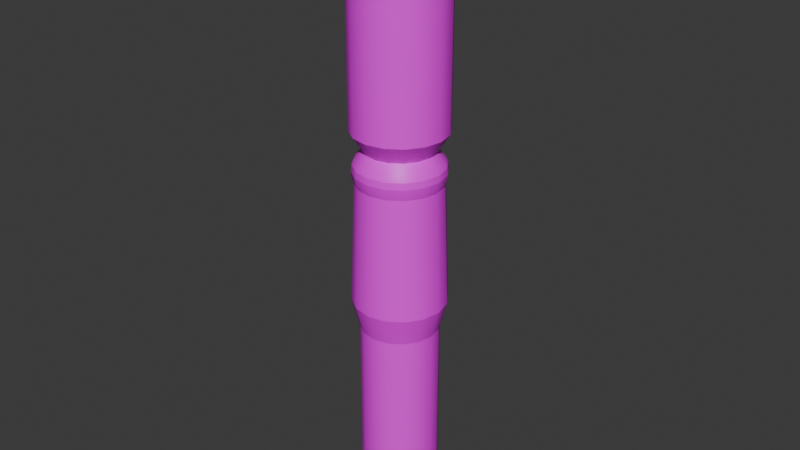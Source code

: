 # Source: Main.blend  (saved by Blender 5.2.44; exported with 4.5.12 LTS)
import bpy
from mathutils import Matrix  # noqa: F401  (used for matrix-valued properties, if any)

bpy.ops.wm.read_factory_settings(use_empty=True)
scene = bpy.context.scene
scene.name = 'Scene'

# ---- collections
col_collection = bpy.data.collections.new('Collection'); scene.collection.children.link(col_collection)

# ---- images (referenced by path relative to the original .blend; pixels are not part of the script)
import os
ASSET_DIR = os.environ.get("B2B_ASSET_DIR", "")  # directory of the original .blend (textures are referenced by path, not embedded)
HERE = os.path.dirname(os.path.abspath(__file__))  # packed textures are extracted next to this script under _unpacked/

def load_image(name, relpath, width, height, colorspace="sRGB"):
    """Load a texture the original file referenced (path relative to the .blend, or extracted next to this script)."""
    p = next((c for c in (os.path.join(HERE, relpath), os.path.join(ASSET_DIR, relpath)) if relpath and os.path.exists(c)), "")
    if p:
        img = bpy.data.images.load(p, check_existing=True)
        img.name = name
    else:  # same state as the original file: an image datablock whose file is absent (Cycles renders it pink)
        img = bpy.data.images.new(name, width, height)
        img.source = "FILE"
        img.filepath = "//" + (relpath or name)
    img.colorspace_settings.name = colorspace
    return img
img_tiki_tower_jpg_png = load_image('tiki_tower.jpg.png', 'tiki_tower.jpg.png', 1024, 1024, 'sRGB')

# ---- materials (node trees are filled in below, after node groups)
mat_material_001 = bpy.data.materials.new('Material.001')

# ---- node groups
ng_smooth_by_angle = bpy.data.node_groups.new('Smooth by Angle', 'GeometryNodeTree')
_s = ng_smooth_by_angle.interface.new_socket(name='Mesh', in_out='OUTPUT', socket_type='NodeSocketGeometry')
_s = ng_smooth_by_angle.interface.new_socket(name='Mesh', in_out='INPUT', socket_type='NodeSocketGeometry')
_s = ng_smooth_by_angle.interface.new_socket(name='Angle', in_out='INPUT', socket_type='NodeSocketFloat')
_s.subtype = 'ANGLE'
_s.default_value = 0.5236
_s.min_value = 0.0
_s.max_value = 3.142
_s.description = 'Maximum face angle for smooth edges'
_s = ng_smooth_by_angle.interface.new_socket(name='Ignore Sharpness', in_out='INPUT', socket_type='NodeSocketBool')
_s.force_non_field = True
ng_smooth_by_angle.is_modifier = True
_N = ng_smooth_by_angle.nodes; _L = ng_smooth_by_angle.links
n0 = _N.new('GeometryNodeSetShadeSmooth'); n0.name = 'Set Shade Smooth'; n0.location = (120, -80)
n0.domain = 'EDGE'
n1 = _N.new('GeometryNodeSetShadeSmooth'); n1.name = 'Set Shade Smooth.001'; n1.location = (300, -80)
n2 = _N.new('NodeGroupOutput'); n2.name = 'Group Output'; n2.location = (480, -80)
n3 = _N.new('GeometryNodeInputMeshEdgeAngle'); n3.name = 'Edge Angle'; n3.location = (-440, -240)
n4 = _N.new('NodeGroupInput'); n4.name = 'Group Input'; n4.location = (-80, -80)
n5 = _N.new('GeometryNodeInputEdgeSmooth'); n5.name = 'Is Edge Smooth'; n5.location = (-260, -120)
n6 = _N.new('GeometryNodeInputShadeSmooth'); n6.name = 'Is Shade Smooth'; n6.location = (-440, -397)
n7 = _N.new('FunctionNodeCompare'); n7.name = 'Compare'; n7.location = (-260, -260)
n7.operation = 'LESS_EQUAL'
n8 = _N.new('FunctionNodeBooleanMath'); n8.name = 'Boolean Math.001'; n8.location = (-80, -260)
n9 = _N.new('NodeGroupInput'); n9.name = 'Group Input.001'; n9.location = (-440, -329)
n10 = _N.new('NodeGroupInput'); n10.name = 'Group Input.002'; n10.location = (-259, -189)
n11 = _N.new('FunctionNodeBooleanMath'); n11.name = 'Boolean Math'; n11.location = (-80, -149)
n11.operation = 'OR'
n12 = _N.new('FunctionNodeBooleanMath'); n12.name = 'Boolean Math.002'; n12.location = (-260, -380)
n12.operation = 'OR'
n13 = _N.new('NodeGroupInput'); n13.name = 'Group Input.003'; n13.location = (-440, -460)
_L.new(n3.outputs[0], n7.inputs[0])
_L.new(n1.outputs[0], n2.inputs[0])
_L.new(n9.outputs[1], n7.inputs[1])
_L.new(n7.outputs[0], n8.inputs[0])
_L.new(n4.outputs[0], n0.inputs[0])
_L.new(n0.outputs[0], n1.inputs[0])
_L.new(n8.outputs[0], n0.inputs[2])
_L.new(n10.outputs[2], n11.inputs[1])
_L.new(n5.outputs[0], n11.inputs[0])
_L.new(n11.outputs[0], n0.inputs[1])
_L.new(n13.outputs[2], n12.inputs[1])
_L.new(n6.outputs[0], n12.inputs[0])
_L.new(n12.outputs[0], n8.inputs[1])
n2.is_active_output = True

# ---- material node trees
mat_material_001.use_nodes = True; mat_material_001.node_tree.nodes.clear()
_N = mat_material_001.node_tree.nodes; _L = mat_material_001.node_tree.links
n0 = _N.new('ShaderNodeBsdfPrincipled'); n0.name = 'Principled BSDF'; n0.location = (-200, 100)
n0.inputs[10].default_value = 0.005
n1 = _N.new('ShaderNodeOutputMaterial'); n1.name = 'Material Output'; n1.location = (200, 100)
n2 = _N.new('ShaderNodeTexImage'); n2.name = 'Image Texture'; n2.location = (-490, 80)
n2.image = img_tiki_tower_jpg_png
_L.new(n0.outputs[0], n1.inputs[0])
_L.new(n2.outputs[0], n0.inputs[0])
n1.is_active_output = True

# ---- world
world_world = bpy.data.worlds.new('World'); scene.world = world_world
world_world.use_nodes = True; world_world.node_tree.nodes.clear()
_N = world_world.node_tree.nodes; _L = world_world.node_tree.links
n0 = _N.new('ShaderNodeOutputWorld'); n0.name = 'World Output'; n0.location = (200, 100)
n1 = _N.new('ShaderNodeBackground'); n1.name = 'Background'; n1.location = (-200, 100)
n1.inputs[0].default_value = (0.05088, 0.05088, 0.05088, 1.0)
_L.new(n1.outputs[0], n0.inputs[0])
n0.is_active_output = True
world_world.color = (0.05088, 0.05088, 0.05088)
world_world.sun_shadow_jitter_overblur = 0.0

# ---- meshes
me_cylinder_001 = bpy.data.meshes.new('Cylinder.001')
me_cylinder_001.from_pydata([(0.0, 1.0, 2.279), (0.3827, 0.9239, 2.279), (0.7071, 0.7071, 2.279), (0.9239, 0.3827, 2.279), (1.0, 0.0, 2.279), (0.9239, -0.3827, 2.279), (0.7071, -0.7071, 2.279), (0.3827, -0.9239, 2.279), (0.0, -1.0, 2.279), (-0.3827, -0.9239, 2.279), (-0.7071, -0.7071, 2.279), (-0.9239, -0.3827, 2.279), (-1.0, 0.0, 2.279), (-0.9239, 0.3827, 2.279), (-0.7071, 0.7071, 2.279), (-0.3827, 0.9239, 2.279), (-9.82e-09, 1.313, 3.989), (0.5025, 1.213, 3.947), (0.9284, 0.9284, 3.868), (1.213, 0.5025, 3.813), (1.313, 4.935e-09, 3.807), (1.213, -0.5025, 3.813), (0.9284, -0.9284, 3.868), (0.5025, -1.213, 3.947), (-9.82e-09, -1.313, 3.989), (-0.5025, -1.213, 3.947), (-0.9284, -0.9284, 3.865), (-1.213, -0.5025, 3.812), (-1.313, 4.935e-09, 3.807), (-1.213, 0.5025, 3.812), (-0.9284, 0.9284, 3.865), (-0.5025, 1.213, 3.947), (0.9239, 0.3827, 3.633), (1.0, 0.0, 3.622), (-0.9239, -0.3827, 3.615), (-1.0, 0.0, 3.622), (0.9239, -0.3827, 3.633), (-0.9239, 0.3827, 3.615), (0.7071, -0.7071, 3.676), (-0.7071, 0.7071, 3.625), (0.3827, -0.9239, 3.67), (-0.3827, 0.9239, 3.649), (0.0, -1.0, 3.607), (0.0, 1.0, 3.618), (0.3827, 0.9239, 3.677), (-0.3827, -0.9239, 3.65), (0.7071, 0.7071, 3.676), (-0.7071, -0.7071, 3.627), (-9.82e-09, 0.0, 3.989), (-0.5025, 0.0, 3.947), (-0.9284, 0.0, 3.865), (-1.213, 5.96e-08, 3.812), (0.5025, 0.0, 3.947), (0.9284, 0.0, 3.868), (1.213, 0.0, 3.813)], [], [(33, 32, 19, 20), (35, 34, 27, 28), (36, 33, 20, 21), (37, 35, 28, 29), (38, 36, 21, 22), (39, 37, 29, 30), (40, 38, 22, 23), (41, 39, 30, 31), (42, 40, 23, 24), (44, 43, 16, 17), (43, 41, 31, 16), (45, 42, 24, 25), (46, 44, 17, 18), (47, 45, 25, 26), (32, 46, 18, 19), (34, 47, 26, 27), (11, 10, 47, 34), (3, 2, 46, 32), (10, 9, 45, 47), (2, 1, 44, 46), (9, 8, 42, 45), (0, 15, 41, 43), (1, 0, 43, 44), (8, 7, 40, 42), (15, 14, 39, 41), (7, 6, 38, 40), (14, 13, 37, 39), (6, 5, 36, 38), (13, 12, 35, 37), (5, 4, 33, 36), (12, 11, 34, 35), (4, 3, 32, 33), (48, 49, 25, 24), (49, 50, 26, 25), (50, 51, 27, 26), (48, 52, 17, 16), (52, 53, 18, 17), (53, 54, 19, 18), (22, 21, 54, 53), (23, 22, 53, 52), (24, 23, 52, 48), (30, 29, 51, 50), (31, 30, 50, 49), (16, 31, 49, 48), (27, 51, 29, 28), (19, 54, 21, 20)])
me_cylinder_001.polygons.foreach_set('use_smooth', [True] * 46)
_uv = me_cylinder_001.uv_layers.new(name='UVMap')
_uv.uv.foreach_set('vector', [0.5277, 0.9805, 0.5076, 0.9619, 0.5127, 1.0, 0.5332, 1.0, 0.0009382, 0.9805, 0.02099, 0.9619, 0.01589, 1.0, -0.004573, 1.0, 0.5076, 0.9619, 0.5277, 0.9805, 0.5332, 1.0, 0.5127, 1.0, 0.02099, 0.9619, 0.0009382, 0.9805, -0.004573, 1.0, 0.01589, 1.0, 0.4505, 0.9472, 0.5076, 0.9619, 0.5127, 1.0, 0.4544, 1.0, 0.07808, 0.9472, 0.02099, 0.9619, 0.01589, 1.0, 0.07418, 1.0, 0.3651, 0.9354, 0.4505, 0.9472, 0.4544, 1.0, 0.3672, 1.0, 0.1635, 0.9354, 0.07808, 0.9472, 0.07418, 1.0, 0.1614, 1.0, 0.2643, 0.9256, 0.3651, 0.9354, 0.3672, 1.0, 0.2643, 1.0, 0.3651, 0.9354, 0.2643, 0.9256, 0.2643, 1.0, 0.3672, 1.0, 0.2643, 0.9256, 0.1635, 0.9354, 0.1614, 1.0, 0.2643, 1.0, 0.1635, 0.9354, 0.2643, 0.9256, 0.2643, 1.0, 0.1614, 1.0, 0.4505, 0.9472, 0.3651, 0.9354, 0.3672, 1.0, 0.4544, 1.0, 0.07808, 0.9472, 0.1635, 0.9354, 0.1614, 1.0, 0.07418, 1.0, 0.5076, 0.9619, 0.4505, 0.9472, 0.4544, 1.0, 0.5127, 1.0, 0.02099, 0.9619, 0.07808, 0.9472, 0.07418, 1.0, 0.01589, 1.0, 0.02099, 0.5354, 0.07808, 0.5354, 0.07808, 0.9472, 0.02099, 0.9619, 0.5076, 0.5354, 0.4505, 0.5354, 0.4505, 0.9472, 0.5076, 0.9619, 0.07808, 0.5354, 0.1635, 0.5354, 0.1635, 0.9354, 0.07808, 0.9472, 0.4505, 0.5354, 0.3651, 0.5354, 0.3651, 0.9354, 0.4505, 0.9472, 0.1635, 0.5354, 0.2643, 0.5354, 0.2643, 0.9256, 0.1635, 0.9354, 0.2643, 0.5354, 0.1635, 0.5354, 0.1635, 0.9354, 0.2643, 0.9256, 0.3651, 0.5354, 0.2643, 0.5354, 0.2643, 0.9256, 0.3651, 0.9354, 0.2643, 0.5354, 0.3651, 0.5354, 0.3651, 0.9354, 0.2643, 0.9256, 0.1635, 0.5354, 0.07808, 0.5354, 0.07808, 0.9472, 0.1635, 0.9354, 0.3651, 0.5354, 0.4505, 0.5354, 0.4505, 0.9472, 0.3651, 0.9354, 0.07808, 0.5354, 0.02099, 0.5354, 0.02099, 0.9619, 0.07808, 0.9472, 0.4505, 0.5354, 0.5076, 0.5354, 0.5076, 0.9619, 0.4505, 0.9472, 0.02099, 0.5354, 0.0009382, 0.5354, 0.0009382, 0.9805, 0.02099, 0.9619, 0.5076, 0.5354, 0.5277, 0.5354, 0.5277, 0.9805, 0.5076, 0.9619, 0.0009382, 0.5354, 0.02099, 0.5354, 0.02099, 0.9619, 0.0009382, 0.9805, 0.5277, 0.5354, 0.5076, 0.5354, 0.5076, 0.9619, 0.5277, 0.9805, 0.25, 1.0, 0.25, 1.0, 0.4375, 1.0, 0.5, 1.0, 0.25, 1.0, 0.25, 1.0, 0.375, 1.0, 0.4375, 1.0, 0.25, 1.0, 0.25, 1.0, 0.3125, 1.0, 0.375, 1.0, 0.75, 1.0, 0.75, 1.0, 0.9375, 1.0, 1.0, 1.0, 0.75, 1.0, 0.75, 1.0, 0.875, 1.0, 0.9375, 1.0, 0.75, 1.0, 0.75, 1.0, 0.8125, 1.0, 0.875, 1.0, 0.625, 1.0, 0.6875, 1.0, 0.75, 1.0, 0.75, 1.0, 0.5625, 1.0, 0.625, 1.0, 0.75, 1.0, 0.75, 1.0, 0.5, 1.0, 0.5625, 1.0, 0.75, 1.0, 0.75, 1.0, 0.125, 1.0, 0.1875, 1.0, 0.25, 1.0, 0.25, 1.0, 0.0625, 1.0, 0.125, 1.0, 0.25, 1.0, 0.25, 1.0, 0.0, 1.0, 0.0625, 1.0, 0.25, 1.0, 0.25, 1.0, 0.3125, 1.0, 0.25, 1.0, 0.1875, 1.0, 0.25, 1.0, 0.8125, 1.0, 0.75, 1.0, 0.6875, 1.0, 0.75, 1.0])
me_cylinder_001.materials.append(mat_material_001)
me_cylinder_001.update()
me_cylinder_002 = bpy.data.meshes.new('Cylinder.002')
me_cylinder_002.from_pydata([(1.428e-09, 0.8376, -0.9894), (0.0, 1.0, 0.8684), (0.3205, 0.7738, -0.9894), (0.3827, 0.9239, 0.8684), (0.5923, 0.5923, -0.9894), (0.7071, 0.7071, 0.8684), (0.7738, 0.3205, -0.9894), (0.9239, 0.3827, 0.8684), (0.8376, -2e-09, -0.9894), (1.0, 0.0, 0.8684), (0.7738, -0.3205, -0.9894), (0.9239, -0.3827, 0.8684), (0.5923, -0.5923, -0.9894), (0.7071, -0.7071, 0.8684), (0.3205, -0.7738, -0.9894), (0.3827, -0.9239, 0.8684), (1.428e-09, -0.8376, -0.9894), (0.0, -1.0, 0.8684), (-0.3205, -0.7738, -0.9894), (-0.3827, -0.9239, 0.8684), (-0.5923, -0.5923, -0.9894), (-0.7071, -0.7071, 0.8684), (-0.7738, -0.3205, -0.9894), (-0.9239, -0.3827, 0.8684), (-0.8376, -2e-09, -0.9894), (-1.0, 0.0, 0.8684), (-0.7738, 0.3205, -0.9894), (-0.9239, 0.3827, 0.8684), (-0.5923, 0.5923, -0.9894), (-0.7071, 0.7071, 0.8684), (-0.3205, 0.7738, -0.9894), (-0.3827, 0.9239, 0.8684), (-0.3205, 0.7738, 0.6318), (-0.5923, 0.5923, 0.6318), (-0.7738, 0.3205, 0.6318), (-0.8376, -2e-09, 0.6318), (-0.7738, -0.3205, 0.6318), (-0.5923, -0.5923, 0.6318), (-0.3205, -0.7738, 0.6318), (1.428e-09, -0.8376, 0.6318), (0.3205, -0.7738, 0.6318), (0.5923, -0.5923, 0.6318), (0.7738, -0.3205, 0.6318), (0.8376, -2e-09, 0.6318), (0.7738, 0.3205, 0.6318), (0.5923, 0.5923, 0.6318), (0.3205, 0.7738, 0.6318), (1.428e-09, 0.8376, 0.6318)], [], [(47, 1, 3, 46), (46, 3, 5, 45), (45, 5, 7, 44), (44, 7, 9, 43), (43, 9, 11, 42), (42, 11, 13, 41), (41, 13, 15, 40), (40, 15, 17, 39), (39, 17, 19, 38), (38, 19, 21, 37), (37, 21, 23, 36), (36, 23, 25, 35), (35, 25, 27, 34), (34, 27, 29, 33), (33, 29, 31, 32), (32, 31, 1, 47), (10, 42, 41, 12), (14, 40, 39, 16), (18, 38, 37, 20), (22, 36, 35, 24), (26, 34, 33, 28), (30, 32, 47, 0), (0, 47, 46, 2), (2, 46, 45, 4), (4, 45, 44, 6), (6, 44, 43, 8), (8, 43, 42, 10), (12, 41, 40, 14), (16, 39, 38, 18), (20, 37, 36, 22), (24, 35, 34, 26), (28, 33, 32, 30)])
me_cylinder_002.polygons.foreach_set('use_smooth', [True] * 32)
_uv = me_cylinder_002.uv_layers.new(name='UVMap')
_uv.uv.foreach_set('vector', [0.2543, 0.4464, 0.2543, 0.5167, 0.3515, 0.5167, 0.3494, 0.4464, 0.3494, 0.4464, 0.3515, 0.5167, 0.434, 0.5167, 0.43, 0.4464, 0.43, 0.4464, 0.434, 0.5167, 0.489, 0.5167, 0.4839, 0.4464, 0.4839, 0.4464, 0.489, 0.5167, 0.5083, 0.5167, 0.5028, 0.4464, 0.5028, 0.4464, 0.5083, 0.5167, 0.489, 0.5167, 0.4839, 0.4464, 0.4839, 0.4464, 0.489, 0.5167, 0.434, 0.5167, 0.43, 0.4464, 0.43, 0.4464, 0.434, 0.5167, 0.3515, 0.5167, 0.3494, 0.4464, 0.3494, 0.4464, 0.3515, 0.5167, 0.2543, 0.5167, 0.2543, 0.4464, 0.2543, 0.4464, 0.2543, 0.5167, 0.1571, 0.5167, 0.1593, 0.4464, 0.1593, 0.4464, 0.1571, 0.5167, 0.07473, 0.5167, 0.07864, 0.4464, 0.07864, 0.4464, 0.07473, 0.5167, 0.01967, 0.5167, 0.02477, 0.4464, 0.02477, 0.4464, 0.01967, 0.5167, 0.0003324, 0.5167, 0.00586, 0.4464, 0.00586, 0.4464, 0.0003324, 0.5167, 0.01967, 0.5167, 0.02477, 0.4464, 0.02477, 0.4464, 0.01967, 0.5167, 0.07473, 0.5167, 0.07864, 0.4464, 0.07864, 0.4464, 0.07473, 0.5167, 0.1571, 0.5167, 0.1593, 0.4464, 0.1593, 0.4464, 0.1571, 0.5167, 0.2543, 0.5167, 0.2543, 0.4464, 0.4839, -0.003419, 0.4839, 0.4464, 0.43, 0.4464, 0.43, -0.003419, 0.3494, -0.003419, 0.3494, 0.4464, 0.2543, 0.4464, 0.2543, -0.003419, 0.1593, -0.003419, 0.1593, 0.4464, 0.07864, 0.4464, 0.07864, -0.003419, 0.02477, -0.003419, 0.02477, 0.4464, 0.00586, 0.4464, 0.00586, -0.003419, 0.02477, -0.003419, 0.02477, 0.4464, 0.07864, 0.4464, 0.07864, -0.003419, 0.1593, -0.003419, 0.1593, 0.4464, 0.2543, 0.4464, 0.2543, -0.003419, 0.2543, -0.003419, 0.2543, 0.4464, 0.3494, 0.4464, 0.3494, -0.003419, 0.3494, -0.003419, 0.3494, 0.4464, 0.43, 0.4464, 0.43, -0.003419, 0.43, -0.003419, 0.43, 0.4464, 0.4839, 0.4464, 0.4839, -0.003419, 0.4839, -0.003419, 0.4839, 0.4464, 0.5028, 0.4464, 0.5028, -0.003419, 0.5028, -0.003419, 0.5028, 0.4464, 0.4839, 0.4464, 0.4839, -0.003419, 0.43, -0.003419, 0.43, 0.4464, 0.3494, 0.4464, 0.3494, -0.003419, 0.2543, -0.003419, 0.2543, 0.4464, 0.1593, 0.4464, 0.1593, -0.003419, 0.07864, -0.003419, 0.07864, 0.4464, 0.02477, 0.4464, 0.02477, -0.003419, 0.00586, -0.003419, 0.00586, 0.4464, 0.02477, 0.4464, 0.02477, -0.003419, 0.07864, -0.003419, 0.07864, 0.4464, 0.1593, 0.4464, 0.1593, -0.003419])
me_cylinder_002.materials.append(mat_material_001)
me_cylinder_002.update()
me_cylinder_003 = bpy.data.meshes.new('Cylinder.003')
me_cylinder_003.from_pydata([(0.0, 1.0, 0.8684), (0.3827, 0.9239, 0.8684), (0.7071, 0.7071, 0.8684), (0.9239, 0.3827, 0.8684), (1.0, 0.0, 0.8684), (0.9239, -0.3827, 0.8684), (0.7071, -0.7071, 0.8684), (0.3827, -0.9239, 0.8684), (0.0, -1.0, 0.8684), (-0.3827, -0.9239, 0.8684), (-0.7071, -0.7071, 0.8684), (-0.9239, -0.3827, 0.8684), (-1.0, 0.0, 0.8684), (-0.9239, 0.3827, 0.8684), (-0.7071, 0.7071, 0.8684), (-0.3827, 0.9239, 0.8684), (0.0, 1.0, 2.279), (0.3827, 0.9239, 2.279), (0.7071, 0.7071, 2.279), (0.9239, 0.3827, 2.279), (1.0, 0.0, 2.279), (0.9239, -0.3827, 2.279), (0.7071, -0.7071, 2.279), (0.3827, -0.9239, 2.279), (0.0, -1.0, 2.279), (-0.3827, -0.9239, 2.279), (-0.7071, -0.7071, 2.279), (-0.9239, -0.3827, 2.279), (-1.0, 0.0, 2.279), (-0.9239, 0.3827, 2.279), (-0.7071, 0.7071, 2.279), (-0.3827, 0.9239, 2.279), (0.9114, -1.091e-09, 1.866), (0.842, -0.3488, 1.866), (-0.3488, -0.842, 1.866), (-0.6445, -0.6445, 1.866), (-0.6445, 0.6445, 1.866), (-0.3488, 0.842, 1.866), (0.6445, 0.6445, 1.866), (0.842, 0.3488, 1.866), (0.3488, -0.842, 1.866), (8.183e-10, -0.9114, 1.866), (8.183e-10, 0.9114, 1.866), (0.3488, 0.842, 1.866), (-0.9114, -1.091e-09, 1.866), (-0.842, 0.3488, 1.866), (0.6445, -0.6445, 1.866), (-0.842, -0.3488, 1.866), (0.7396, -3.206e-09, 2.129), (-0.283, -0.6833, 2.129), (-0.523, 0.523, 2.129), (0.523, 0.523, 2.129), (0.283, -0.6833, 2.129), (3.566e-09, 0.7396, 2.129), (-0.7396, -3.206e-09, 2.129), (0.6833, -0.283, 2.129), (-0.523, -0.523, 2.129), (-0.283, 0.6833, 2.129), (0.6833, 0.283, 2.129), (3.566e-09, -0.7396, 2.129), (0.283, 0.6833, 2.129), (-0.6833, 0.283, 2.129), (0.523, -0.523, 2.129), (-0.6833, -0.283, 2.129), (0.8359, -0.3462, 2.049), (0.8686, -0.3598, 1.904), (0.8768, -0.3632, 2.011), (0.8888, -0.3681, 1.958), (-0.6398, -0.6398, 2.049), (-0.6648, -0.6648, 1.904), (-0.6711, -0.6711, 2.011), (-0.6802, -0.6802, 1.958), (-0.3462, 0.8359, 2.049), (-0.3598, 0.8686, 1.904), (-0.3632, 0.8768, 2.011), (-0.3681, 0.8888, 1.958), (0.8359, 0.3462, 2.049), (0.8686, 0.3598, 1.904), (0.8768, 0.3632, 2.011), (0.8888, 0.3681, 1.958), (2.445e-09, -0.9048, 2.049), (1.071e-09, -0.9401, 1.904), (1.863e-09, -0.9491, 2.011), (1.397e-09, -0.962, 1.958), (0.3462, 0.8359, 2.049), (0.3598, 0.8686, 1.904), (0.3632, 0.8768, 2.011), (0.3681, 0.8888, 1.958), (-0.8359, 0.3462, 2.049), (-0.8686, 0.3598, 1.904), (-0.8768, 0.3632, 2.011), (-0.8888, 0.3681, 1.958), (0.6398, -0.6398, 2.049), (0.6648, -0.6648, 1.904), (0.6711, -0.6711, 2.011), (0.6802, -0.6802, 1.958), (-0.8359, -0.3462, 2.049), (-0.8686, -0.3598, 1.904), (-0.8768, -0.3632, 2.011), (-0.8888, -0.3681, 1.958), (0.9401, -1.095e-09, 1.904), (0.9048, -1.935e-09, 2.049), (0.962, -1.164e-09, 1.958), (0.9491, -1.397e-09, 2.011), (-0.3598, -0.8686, 1.904), (-0.3462, -0.8359, 2.049), (-0.3681, -0.8888, 1.958), (-0.3632, -0.8768, 2.011), (-0.6648, 0.6648, 1.904), (-0.6398, 0.6398, 2.049), (-0.6802, 0.6802, 1.958), (-0.6711, 0.6711, 2.011), (0.6648, 0.6648, 1.904), (0.6398, 0.6398, 2.049), (0.6802, 0.6802, 1.958), (0.6711, 0.6711, 2.011), (0.3598, -0.8686, 1.904), (0.3462, -0.8359, 2.049), (0.3681, -0.8888, 1.958), (0.3632, -0.8768, 2.011), (1.071e-09, 0.9401, 1.904), (2.445e-09, 0.9048, 2.049), (1.397e-09, 0.962, 1.958), (1.863e-09, 0.9491, 2.011), (-0.9401, -1.095e-09, 1.904), (-0.9048, -1.935e-09, 2.049), (-0.962, -1.164e-09, 1.958), (-0.9491, -1.397e-09, 2.011)], [], [(55, 48, 20, 21), (56, 49, 25, 26), (57, 50, 30, 31), (58, 51, 18, 19), (59, 52, 23, 24), (60, 53, 16, 17), (61, 54, 28, 29), (62, 55, 21, 22), (63, 56, 26, 27), (53, 57, 31, 16), (48, 58, 19, 20), (49, 59, 24, 25), (50, 61, 29, 30), (51, 60, 17, 18), (52, 62, 22, 23), (54, 63, 27, 28), (12, 11, 47, 44), (7, 6, 46, 40), (2, 1, 43, 38), (14, 13, 45, 36), (9, 8, 41, 34), (4, 3, 39, 32), (0, 15, 37, 42), (11, 10, 35, 47), (6, 5, 33, 46), (13, 12, 44, 45), (1, 0, 42, 43), (8, 7, 40, 41), (3, 2, 38, 39), (15, 14, 36, 37), (10, 9, 34, 35), (5, 4, 32, 33), (101, 64, 66, 103), (103, 66, 67, 102), (102, 67, 65, 100), (105, 68, 70, 107), (107, 70, 71, 106), (106, 71, 69, 104), (109, 72, 74, 111), (111, 74, 75, 110), (110, 75, 73, 108), (113, 76, 78, 115), (115, 78, 79, 114), (114, 79, 77, 112), (117, 80, 82, 119), (119, 82, 83, 118), (118, 83, 81, 116), (121, 84, 86, 123), (123, 86, 87, 122), (122, 87, 85, 120), (125, 88, 90, 127), (127, 90, 91, 126), (126, 91, 89, 124), (64, 92, 94, 66), (66, 94, 95, 67), (67, 95, 93, 65), (68, 96, 98, 70), (70, 98, 99, 71), (71, 99, 97, 69), (72, 121, 123, 74), (74, 123, 122, 75), (75, 122, 120, 73), (76, 101, 103, 78), (78, 103, 102, 79), (79, 102, 100, 77), (80, 105, 107, 82), (82, 107, 106, 83), (83, 106, 104, 81), (88, 109, 111, 90), (90, 111, 110, 91), (91, 110, 108, 89), (84, 113, 115, 86), (86, 115, 114, 87), (87, 114, 112, 85), (92, 117, 119, 94), (94, 119, 118, 95), (95, 118, 116, 93), (96, 125, 127, 98), (98, 127, 126, 99), (99, 126, 124, 97), (46, 33, 65, 93), (33, 32, 100, 65), (92, 64, 55, 62), (64, 101, 48, 55), (47, 35, 69, 97), (35, 34, 104, 69), (96, 68, 56, 63), (68, 105, 49, 56), (42, 37, 73, 120), (37, 36, 108, 73), (121, 72, 57, 53), (72, 109, 50, 57), (32, 39, 77, 100), (39, 38, 112, 77), (101, 76, 58, 48), (76, 113, 51, 58), (34, 41, 81, 104), (41, 40, 116, 81), (105, 80, 59, 49), (80, 117, 52, 59), (38, 43, 85, 112), (43, 42, 120, 85), (113, 84, 60, 51), (84, 121, 53, 60), (36, 45, 89, 108), (45, 44, 124, 89), (109, 88, 61, 50), (88, 125, 54, 61), (40, 46, 93, 116), (117, 92, 62, 52), (44, 47, 97, 124), (125, 96, 63, 54)])
me_cylinder_003.polygons.foreach_set('use_smooth', [True] * 112)
_uv = me_cylinder_003.uv_layers.new(name='UVMap')
_uv.uv.foreach_set('vector', [0.9338, 0.9671, 0.9467, 0.9671, 1.007, 0.999, 0.9892, 0.999, 0.6556, 0.9671, 0.711, 0.9671, 0.688, 0.999, 0.6132, 0.999, 0.711, 0.9671, 0.6556, 0.9671, 0.6132, 0.999, 0.688, 0.999, 0.9338, 0.9671, 0.8968, 0.9671, 0.9392, 0.999, 0.9892, 0.999, 0.7762, 0.9671, 0.8415, 0.9671, 0.8645, 0.999, 0.7762, 0.999, 0.8415, 0.9671, 0.7762, 0.9671, 0.7762, 0.999, 0.8645, 0.999, 0.6187, 0.9671, 0.6057, 0.9671, 0.5457, 0.999, 0.5632, 0.999, 0.8968, 0.9671, 0.9338, 0.9671, 0.9892, 0.999, 0.9392, 0.999, 0.6187, 0.9671, 0.6556, 0.9671, 0.6132, 0.999, 0.5632, 0.999, 0.7762, 0.9671, 0.711, 0.9671, 0.688, 0.999, 0.7762, 0.999, 0.9467, 0.9671, 0.9338, 0.9671, 0.9892, 0.999, 1.007, 0.999, 0.711, 0.9671, 0.7762, 0.9671, 0.7762, 0.999, 0.688, 0.999, 0.6556, 0.9671, 0.6187, 0.9671, 0.5632, 0.999, 0.6132, 0.999, 0.8968, 0.9671, 0.8415, 0.9671, 0.8645, 0.999, 0.9392, 0.999, 0.8415, 0.9671, 0.8968, 0.9671, 0.9392, 0.999, 0.8645, 0.999, 0.6057, 0.9671, 0.6187, 0.9671, 0.5632, 0.999, 0.5457, 0.999, 0.5457, 0.5841, 0.5632, 0.5841, 0.5821, 0.9092, 0.5661, 0.9092, 0.8645, 0.5841, 0.9392, 0.5841, 0.9248, 0.9092, 0.8566, 0.9092, 0.9392, 0.5841, 0.8645, 0.5841, 0.8566, 0.9092, 0.9248, 0.9092, 0.6132, 0.5841, 0.5632, 0.5841, 0.5821, 0.9092, 0.6276, 0.9092, 0.688, 0.5841, 0.7762, 0.5841, 0.7762, 0.9092, 0.6958, 0.9092, 1.007, 0.5841, 0.9892, 0.5841, 0.9704, 0.9092, 0.9863, 0.9092, 0.7762, 0.5841, 0.688, 0.5841, 0.6958, 0.9092, 0.7762, 0.9092, 0.5632, 0.5841, 0.6132, 0.5841, 0.6276, 0.9092, 0.5821, 0.9092, 0.9392, 0.5841, 0.9892, 0.5841, 0.9704, 0.9092, 0.9248, 0.9092, 0.5632, 0.5841, 0.5457, 0.5841, 0.5661, 0.9092, 0.5821, 0.9092, 0.8645, 0.5841, 0.7762, 0.5841, 0.7762, 0.9092, 0.8566, 0.9092, 0.7762, 0.5841, 0.8645, 0.5841, 0.8566, 0.9092, 0.7762, 0.9092, 0.9892, 0.5841, 0.9392, 0.5841, 0.9248, 0.9092, 0.9704, 0.9092, 0.688, 0.5841, 0.6132, 0.5841, 0.6276, 0.9092, 0.6958, 0.9092, 0.6132, 0.5841, 0.688, 0.5841, 0.6958, 0.9092, 0.6276, 0.9092, 0.9892, 0.5841, 1.007, 0.5841, 0.9863, 0.9092, 0.9704, 0.9092, 0.9848, 0.9496, 0.9689, 0.9496, 0.9784, 0.9411, 0.995, 0.9411, 0.995, 0.9411, 0.9784, 0.9411, 0.9811, 0.9293, 0.998, 0.9293, 0.998, 0.9293, 0.9811, 0.9293, 0.9765, 0.9174, 0.993, 0.9174, 0.6964, 0.9496, 0.6287, 0.9496, 0.6215, 0.9411, 0.6925, 0.9411, 0.6925, 0.9411, 0.6215, 0.9411, 0.6194, 0.9293, 0.6914, 0.9293, 0.6914, 0.9293, 0.6194, 0.9293, 0.623, 0.9174, 0.6933, 0.9174, 0.6287, 0.9496, 0.6964, 0.9496, 0.6925, 0.9411, 0.6215, 0.9411, 0.6215, 0.9411, 0.6925, 0.9411, 0.6914, 0.9293, 0.6194, 0.9293, 0.6194, 0.9293, 0.6914, 0.9293, 0.6933, 0.9174, 0.623, 0.9174, 0.9237, 0.9496, 0.9689, 0.9496, 0.9784, 0.9411, 0.9309, 0.9411, 0.9309, 0.9411, 0.9784, 0.9411, 0.9811, 0.9293, 0.9331, 0.9293, 0.9331, 0.9293, 0.9811, 0.9293, 0.9765, 0.9174, 0.9295, 0.9174, 0.8561, 0.9496, 0.7762, 0.9496, 0.7762, 0.9411, 0.86, 0.9411, 0.86, 0.9411, 0.7762, 0.9411, 0.7762, 0.9293, 0.8611, 0.9293, 0.8611, 0.9293, 0.7762, 0.9293, 0.7762, 0.9174, 0.8592, 0.9174, 0.7762, 0.9496, 0.8561, 0.9496, 0.86, 0.9411, 0.7762, 0.9411, 0.7762, 0.9411, 0.86, 0.9411, 0.8611, 0.9293, 0.7762, 0.9293, 0.7762, 0.9293, 0.8611, 0.9293, 0.8592, 0.9174, 0.7762, 0.9174, 0.5676, 0.9496, 0.5835, 0.9496, 0.5741, 0.9411, 0.5574, 0.9411, 0.5574, 0.9411, 0.5741, 0.9411, 0.5713, 0.9293, 0.5544, 0.9293, 0.5544, 0.9293, 0.5713, 0.9293, 0.576, 0.9174, 0.5595, 0.9174, 0.9689, 0.9496, 0.9237, 0.9496, 0.9309, 0.9411, 0.9784, 0.9411, 0.9784, 0.9411, 0.9309, 0.9411, 0.9331, 0.9293, 0.9811, 0.9293, 0.9811, 0.9293, 0.9331, 0.9293, 0.9295, 0.9174, 0.9765, 0.9174, 0.6287, 0.9496, 0.5835, 0.9496, 0.5741, 0.9411, 0.6215, 0.9411, 0.6215, 0.9411, 0.5741, 0.9411, 0.5713, 0.9293, 0.6194, 0.9293, 0.6194, 0.9293, 0.5713, 0.9293, 0.576, 0.9174, 0.623, 0.9174, 0.6964, 0.9496, 0.7762, 0.9496, 0.7762, 0.9411, 0.6925, 0.9411, 0.6925, 0.9411, 0.7762, 0.9411, 0.7762, 0.9293, 0.6914, 0.9293, 0.6914, 0.9293, 0.7762, 0.9293, 0.7762, 0.9174, 0.6933, 0.9174, 0.9689, 0.9496, 0.9848, 0.9496, 0.995, 0.9411, 0.9784, 0.9411, 0.9784, 0.9411, 0.995, 0.9411, 0.998, 0.9293, 0.9811, 0.9293, 0.9811, 0.9293, 0.998, 0.9293, 0.993, 0.9174, 0.9765, 0.9174, 0.7762, 0.9496, 0.6964, 0.9496, 0.6925, 0.9411, 0.7762, 0.9411, 0.7762, 0.9411, 0.6925, 0.9411, 0.6914, 0.9293, 0.7762, 0.9293, 0.7762, 0.9293, 0.6914, 0.9293, 0.6933, 0.9174, 0.7762, 0.9174, 0.5835, 0.9496, 0.6287, 0.9496, 0.6215, 0.9411, 0.5741, 0.9411, 0.5741, 0.9411, 0.6215, 0.9411, 0.6194, 0.9293, 0.5713, 0.9293, 0.5713, 0.9293, 0.6194, 0.9293, 0.623, 0.9174, 0.576, 0.9174, 0.8561, 0.9496, 0.9237, 0.9496, 0.9309, 0.9411, 0.86, 0.9411, 0.86, 0.9411, 0.9309, 0.9411, 0.9331, 0.9293, 0.8611, 0.9293, 0.8611, 0.9293, 0.9331, 0.9293, 0.9295, 0.9174, 0.8592, 0.9174, 0.9237, 0.9496, 0.8561, 0.9496, 0.86, 0.9411, 0.9309, 0.9411, 0.9309, 0.9411, 0.86, 0.9411, 0.8611, 0.9293, 0.9331, 0.9293, 0.9331, 0.9293, 0.8611, 0.9293, 0.8592, 0.9174, 0.9295, 0.9174, 0.5835, 0.9496, 0.5676, 0.9496, 0.5574, 0.9411, 0.5741, 0.9411, 0.5741, 0.9411, 0.5574, 0.9411, 0.5544, 0.9293, 0.5713, 0.9293, 0.5713, 0.9293, 0.5544, 0.9293, 0.5595, 0.9174, 0.576, 0.9174, 0.9248, 0.9092, 0.9704, 0.9092, 0.9765, 0.9174, 0.9295, 0.9174, 0.9704, 0.9092, 0.9863, 0.9092, 0.993, 0.9174, 0.9765, 0.9174, 0.9237, 0.9496, 0.9689, 0.9496, 0.9338, 0.9671, 0.8968, 0.9671, 0.9689, 0.9496, 0.9848, 0.9496, 0.9467, 0.9671, 0.9338, 0.9671, 0.5821, 0.9092, 0.6276, 0.9092, 0.623, 0.9174, 0.576, 0.9174, 0.6276, 0.9092, 0.6958, 0.9092, 0.6933, 0.9174, 0.623, 0.9174, 0.5835, 0.9496, 0.6287, 0.9496, 0.6556, 0.9671, 0.6187, 0.9671, 0.6287, 0.9496, 0.6964, 0.9496, 0.711, 0.9671, 0.6556, 0.9671, 0.7762, 0.9092, 0.6958, 0.9092, 0.6933, 0.9174, 0.7762, 0.9174, 0.6958, 0.9092, 0.6276, 0.9092, 0.623, 0.9174, 0.6933, 0.9174, 0.7762, 0.9496, 0.6964, 0.9496, 0.711, 0.9671, 0.7762, 0.9671, 0.6964, 0.9496, 0.6287, 0.9496, 0.6556, 0.9671, 0.711, 0.9671, 0.9863, 0.9092, 0.9704, 0.9092, 0.9765, 0.9174, 0.993, 0.9174, 0.9704, 0.9092, 0.9248, 0.9092, 0.9295, 0.9174, 0.9765, 0.9174, 0.9848, 0.9496, 0.9689, 0.9496, 0.9338, 0.9671, 0.9467, 0.9671, 0.9689, 0.9496, 0.9237, 0.9496, 0.8968, 0.9671, 0.9338, 0.9671, 0.6958, 0.9092, 0.7762, 0.9092, 0.7762, 0.9174, 0.6933, 0.9174, 0.7762, 0.9092, 0.8566, 0.9092, 0.8592, 0.9174, 0.7762, 0.9174, 0.6964, 0.9496, 0.7762, 0.9496, 0.7762, 0.9671, 0.711, 0.9671, 0.7762, 0.9496, 0.8561, 0.9496, 0.8415, 0.9671, 0.7762, 0.9671, 0.9248, 0.9092, 0.8566, 0.9092, 0.8592, 0.9174, 0.9295, 0.9174, 0.8566, 0.9092, 0.7762, 0.9092, 0.7762, 0.9174, 0.8592, 0.9174, 0.9237, 0.9496, 0.8561, 0.9496, 0.8415, 0.9671, 0.8968, 0.9671, 0.8561, 0.9496, 0.7762, 0.9496, 0.7762, 0.9671, 0.8415, 0.9671, 0.6276, 0.9092, 0.5821, 0.9092, 0.576, 0.9174, 0.623, 0.9174, 0.5821, 0.9092, 0.5661, 0.9092, 0.5595, 0.9174, 0.576, 0.9174, 0.6287, 0.9496, 0.5835, 0.9496, 0.6187, 0.9671, 0.6556, 0.9671, 0.5835, 0.9496, 0.5676, 0.9496, 0.6057, 0.9671, 0.6187, 0.9671, 0.8566, 0.9092, 0.9248, 0.9092, 0.9295, 0.9174, 0.8592, 0.9174, 0.8561, 0.9496, 0.9237, 0.9496, 0.8968, 0.9671, 0.8415, 0.9671, 0.5661, 0.9092, 0.5821, 0.9092, 0.576, 0.9174, 0.5595, 0.9174, 0.5676, 0.9496, 0.5835, 0.9496, 0.6187, 0.9671, 0.6057, 0.9671])
me_cylinder_003.materials.append(mat_material_001)
me_cylinder_003.update()

# ---- objects
ob_empty = bpy.data.objects.new('Empty', None)
ob_cylinder = bpy.data.objects.new('Cylinder', me_cylinder_001)
ob_cylinder_001 = bpy.data.objects.new('Cylinder.001', me_cylinder_002)
ob_cylinder_002 = bpy.data.objects.new('Cylinder.002', me_cylinder_003)

# ---- transforms, parenting, visibility, modifiers, constraints
ob_empty.location = (0.0, 0.0, 2.5)
ob_empty.rotation_euler = (1.571, 0.0, 0.0)
ob_empty.empty_display_type = 'IMAGE'
ob_empty.empty_display_size = 5.0
ob_cylinder.location = (-5.355e-09, 4.657e-09, 1.004)
ob_cylinder.scale = (0.3781, 0.3781, 1.0)
_m = ob_cylinder.modifiers.new('Smooth by Angle', 'NODES')
_m.node_group = ng_smooth_by_angle
_m.use_pin_to_last = True
_m.show_group_selector = False
ob_cylinder_001.location = (-5.355e-09, 4.657e-09, 1.004)
ob_cylinder_001.scale = (0.3781, 0.3781, 1.0)
_m = ob_cylinder_001.modifiers.new('Smooth by Angle', 'NODES')
_m.node_group = ng_smooth_by_angle
_m.use_pin_to_last = True
_m.show_group_selector = False
ob_cylinder_002.location = (-5.355e-09, 4.657e-09, 1.004)
ob_cylinder_002.scale = (0.3781, 0.3781, 1.0)
_m = ob_cylinder_002.modifiers.new('Smooth by Angle', 'NODES')
_m.node_group = ng_smooth_by_angle
_m.use_pin_to_last = True
_m.show_group_selector = False

# ---- collection membership
col_collection.objects.link(ob_empty)
col_collection.objects.link(ob_cylinder)
col_collection.objects.link(ob_cylinder_001)
col_collection.objects.link(ob_cylinder_002)

# ---- scene / render settings (as saved in the file)
scene.frame_start = 1; scene.frame_end = 250; scene.frame_set(1)
scene.render.engine = 'BLENDER_EEVEE_NEXT'
scene.render.bake_bias = 0.0
scene.render.bake_samples = 0
scene.cycles.sampling_pattern = 'TABULATED_SOBOL'
scene.eevee.use_volume_custom_range = False
scene.eevee.fast_gi_thickness_far = 0.0
bpy.context.view_layer.update()

# ---- added for rendering (the .blend has no active camera and no usable light): camera, sun
cam_auto = bpy.data.cameras.new('AutoCamera')
cam_auto.lens = 50.0
cam_auto.sensor_width = 36.0
cam_auto.clip_end = 1000.0
ob_auto_camera = bpy.data.objects.new('AutoCamera', cam_auto)
scene.collection.objects.link(ob_auto_camera)
ob_auto_camera.location = (4.78623, -5.74348, 6.33315)
ob_auto_camera.rotation_euler = (1.09748, -7.21219e-08, 0.694738)
scene.camera = ob_auto_camera
light_auto_sun = bpy.data.lights.new('AutoSun', 'SUN')
light_auto_sun.energy = 3.0
light_auto_sun.angle = 0.0523599
ob_auto_sun = bpy.data.objects.new('AutoSun', light_auto_sun)
scene.collection.objects.link(ob_auto_sun)
ob_auto_sun.rotation_euler = (0.872665, 0.174533, 0.523599)
bpy.context.view_layer.update()
